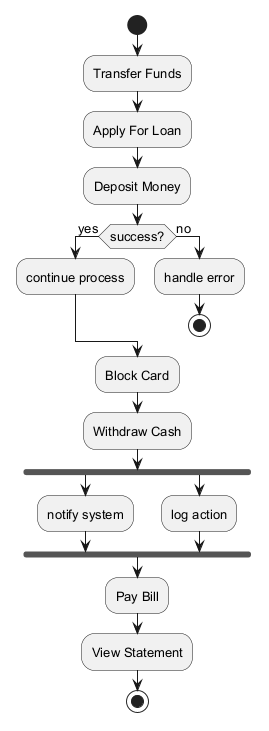

The diagram above was rendered by PlantUML. Its source (embedded in the PNG):
@startuml
skinparam defaultFontSize 13
start
:Transfer Funds;
:Apply For Loan;
:Deposit Money;
if (success?) then (yes)
:continue process;
else (no)
:handle error;
stop
endif
:Block Card;
:Withdraw Cash;
fork
:notify system;
fork again
:log action;
end fork
:Pay Bill;
:View Statement;
stop
@enduml